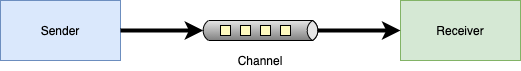

The diagram above was exported from draw.io. Its source (the exported page's mxGraphModel, read from the mxfile embedded in the PNG):
<mxGraphModel dx="1106" dy="822" grid="1" gridSize="10" guides="1" tooltips="1" connect="1" arrows="1" fold="1" page="1" pageScale="1" pageWidth="827" pageHeight="1169" math="0" shadow="0">
  <root>
    <mxCell id="0" />
    <mxCell id="1" parent="0" />
    <mxCell id="CoJ2KLy86oe7_rO7EQOB-1" value="Sender" style="rounded=0;whiteSpace=wrap;html=1;fillColor=#dae8fc;strokeColor=#6c8ebf;" parent="1" vertex="1">
      <mxGeometry x="160" y="200" width="120" height="60" as="geometry" />
    </mxCell>
    <mxCell id="CoJ2KLy86oe7_rO7EQOB-2" value="" style="strokeWidth=1;outlineConnect=0;dashed=0;align=center;html=1;fontSize=8;shape=mxgraph.eip.dataChannel;verticalLabelPosition=bottom;labelBackgroundColor=#ffffff;verticalAlign=top;" parent="1" vertex="1">
      <mxGeometry x="360" y="220" width="120" height="20" as="geometry" />
    </mxCell>
    <mxCell id="CoJ2KLy86oe7_rO7EQOB-3" value="Receiver" style="rounded=0;whiteSpace=wrap;html=1;fillColor=#d5e8d4;strokeColor=#82b366;" parent="1" vertex="1">
      <mxGeometry x="560" y="200" width="120" height="60" as="geometry" />
    </mxCell>
    <mxCell id="CoJ2KLy86oe7_rO7EQOB-4" value="" style="endArrow=classic;html=1;exitX=1;exitY=0.5;exitDx=0;exitDy=0;entryX=0;entryY=0.5;entryDx=2.7;entryDy=0;entryPerimeter=0;strokeWidth=4;" parent="1" source="CoJ2KLy86oe7_rO7EQOB-1" target="CoJ2KLy86oe7_rO7EQOB-2" edge="1">
      <mxGeometry width="50" height="50" relative="1" as="geometry">
        <mxPoint x="390" y="450" as="sourcePoint" />
        <mxPoint x="440" y="400" as="targetPoint" />
      </mxGeometry>
    </mxCell>
    <mxCell id="CoJ2KLy86oe7_rO7EQOB-5" value="" style="endArrow=classic;html=1;entryX=0;entryY=0.5;entryDx=0;entryDy=0;strokeWidth=4;exitX=1;exitY=0.5;exitDx=-2.7;exitDy=0;exitPerimeter=0;" parent="1" source="CoJ2KLy86oe7_rO7EQOB-2" target="CoJ2KLy86oe7_rO7EQOB-3" edge="1">
      <mxGeometry width="50" height="50" relative="1" as="geometry">
        <mxPoint x="490" y="290" as="sourcePoint" />
        <mxPoint x="372.70000000000005" y="240" as="targetPoint" />
      </mxGeometry>
    </mxCell>
    <mxCell id="CoJ2KLy86oe7_rO7EQOB-6" value="Channel" style="text;html=1;strokeColor=none;fillColor=none;align=center;verticalAlign=middle;whiteSpace=wrap;rounded=0;" parent="1" vertex="1">
      <mxGeometry x="400" y="250" width="40" height="20" as="geometry" />
    </mxCell>
  </root>
</mxGraphModel>